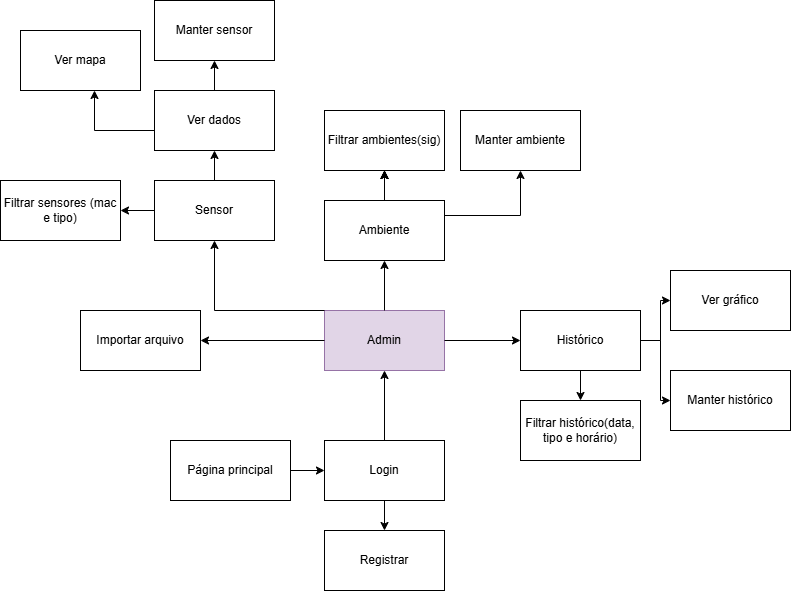

The diagram above was exported from draw.io. Its source (the exported page's mxGraphModel, read from the mxfile embedded in the PNG):
<mxGraphModel dx="2137" dy="1864" grid="1" gridSize="10" guides="1" tooltips="1" connect="1" arrows="1" fold="1" page="1" pageScale="1" pageWidth="827" pageHeight="1169" math="0" shadow="0">
  <root>
    <mxCell id="0" />
    <mxCell id="1" parent="0" />
    <mxCell id="I75yvxWLnuAatxP8_mG_-3" value="" style="edgeStyle=orthogonalEdgeStyle;rounded=0;orthogonalLoop=1;jettySize=auto;html=1;" edge="1" parent="1" source="I75yvxWLnuAatxP8_mG_-1" target="I75yvxWLnuAatxP8_mG_-2">
      <mxGeometry relative="1" as="geometry" />
    </mxCell>
    <mxCell id="I75yvxWLnuAatxP8_mG_-1" value="Página principal" style="rounded=0;whiteSpace=wrap;html=1;" vertex="1" parent="1">
      <mxGeometry x="140" y="120" width="120" height="60" as="geometry" />
    </mxCell>
    <mxCell id="I75yvxWLnuAatxP8_mG_-5" value="" style="edgeStyle=orthogonalEdgeStyle;rounded=0;orthogonalLoop=1;jettySize=auto;html=1;" edge="1" parent="1" source="I75yvxWLnuAatxP8_mG_-2" target="I75yvxWLnuAatxP8_mG_-4">
      <mxGeometry relative="1" as="geometry" />
    </mxCell>
    <mxCell id="I75yvxWLnuAatxP8_mG_-7" value="" style="edgeStyle=orthogonalEdgeStyle;rounded=0;orthogonalLoop=1;jettySize=auto;html=1;" edge="1" parent="1" source="I75yvxWLnuAatxP8_mG_-2" target="I75yvxWLnuAatxP8_mG_-6">
      <mxGeometry relative="1" as="geometry" />
    </mxCell>
    <mxCell id="I75yvxWLnuAatxP8_mG_-2" value="Login" style="rounded=0;whiteSpace=wrap;html=1;" vertex="1" parent="1">
      <mxGeometry x="294" y="120" width="120" height="60" as="geometry" />
    </mxCell>
    <mxCell id="I75yvxWLnuAatxP8_mG_-4" value="Registrar" style="rounded=0;whiteSpace=wrap;html=1;" vertex="1" parent="1">
      <mxGeometry x="294" y="210" width="120" height="60" as="geometry" />
    </mxCell>
    <mxCell id="I75yvxWLnuAatxP8_mG_-6" value="Admin" style="rounded=0;whiteSpace=wrap;html=1;fillColor=#e1d5e7;strokeColor=#9673a6;" vertex="1" parent="1">
      <mxGeometry x="294" y="-10" width="120" height="60" as="geometry" />
    </mxCell>
    <mxCell id="I75yvxWLnuAatxP8_mG_-11" value="" style="edgeStyle=orthogonalEdgeStyle;rounded=0;orthogonalLoop=1;jettySize=auto;html=1;exitX=0;exitY=0.5;exitDx=0;exitDy=0;" edge="1" parent="1" source="I75yvxWLnuAatxP8_mG_-8" target="I75yvxWLnuAatxP8_mG_-10">
      <mxGeometry relative="1" as="geometry" />
    </mxCell>
    <mxCell id="I75yvxWLnuAatxP8_mG_-13" value="" style="edgeStyle=orthogonalEdgeStyle;rounded=0;orthogonalLoop=1;jettySize=auto;html=1;" edge="1" parent="1" source="I75yvxWLnuAatxP8_mG_-8" target="I75yvxWLnuAatxP8_mG_-12">
      <mxGeometry relative="1" as="geometry" />
    </mxCell>
    <mxCell id="I75yvxWLnuAatxP8_mG_-8" value="Sensor" style="rounded=0;whiteSpace=wrap;html=1;" vertex="1" parent="1">
      <mxGeometry x="124" y="-140" width="120" height="60" as="geometry" />
    </mxCell>
    <mxCell id="I75yvxWLnuAatxP8_mG_-10" value="Filtrar sensores (mac e tipo)" style="rounded=0;whiteSpace=wrap;html=1;" vertex="1" parent="1">
      <mxGeometry x="-30" y="-140" width="120" height="60" as="geometry" />
    </mxCell>
    <mxCell id="I75yvxWLnuAatxP8_mG_-15" value="" style="edgeStyle=orthogonalEdgeStyle;rounded=0;orthogonalLoop=1;jettySize=auto;html=1;entryX=0.5;entryY=1;entryDx=0;entryDy=0;" edge="1" parent="1" source="I75yvxWLnuAatxP8_mG_-12" target="I75yvxWLnuAatxP8_mG_-14">
      <mxGeometry relative="1" as="geometry" />
    </mxCell>
    <mxCell id="I75yvxWLnuAatxP8_mG_-26" value="" style="edgeStyle=orthogonalEdgeStyle;rounded=0;orthogonalLoop=1;jettySize=auto;html=1;" edge="1" parent="1" source="I75yvxWLnuAatxP8_mG_-12" target="I75yvxWLnuAatxP8_mG_-25">
      <mxGeometry relative="1" as="geometry">
        <Array as="points">
          <mxPoint x="64" y="-190" />
        </Array>
      </mxGeometry>
    </mxCell>
    <mxCell id="I75yvxWLnuAatxP8_mG_-12" value="Ver dados" style="rounded=0;whiteSpace=wrap;html=1;" vertex="1" parent="1">
      <mxGeometry x="124" y="-230" width="120" height="60" as="geometry" />
    </mxCell>
    <mxCell id="I75yvxWLnuAatxP8_mG_-14" value="Manter sensor" style="rounded=0;whiteSpace=wrap;html=1;" vertex="1" parent="1">
      <mxGeometry x="124" y="-320" width="120" height="60" as="geometry" />
    </mxCell>
    <mxCell id="I75yvxWLnuAatxP8_mG_-19" value="" style="edgeStyle=orthogonalEdgeStyle;rounded=0;orthogonalLoop=1;jettySize=auto;html=1;" edge="1" parent="1" source="I75yvxWLnuAatxP8_mG_-16" target="I75yvxWLnuAatxP8_mG_-18">
      <mxGeometry relative="1" as="geometry" />
    </mxCell>
    <mxCell id="I75yvxWLnuAatxP8_mG_-20" value="" style="edgeStyle=orthogonalEdgeStyle;rounded=0;orthogonalLoop=1;jettySize=auto;html=1;" edge="1" parent="1" source="I75yvxWLnuAatxP8_mG_-16" target="I75yvxWLnuAatxP8_mG_-18">
      <mxGeometry relative="1" as="geometry" />
    </mxCell>
    <mxCell id="I75yvxWLnuAatxP8_mG_-21" value="" style="edgeStyle=orthogonalEdgeStyle;rounded=0;orthogonalLoop=1;jettySize=auto;html=1;" edge="1" parent="1" source="I75yvxWLnuAatxP8_mG_-16" target="I75yvxWLnuAatxP8_mG_-18">
      <mxGeometry relative="1" as="geometry" />
    </mxCell>
    <mxCell id="I75yvxWLnuAatxP8_mG_-22" value="" style="edgeStyle=orthogonalEdgeStyle;rounded=0;orthogonalLoop=1;jettySize=auto;html=1;" edge="1" parent="1" source="I75yvxWLnuAatxP8_mG_-16" target="I75yvxWLnuAatxP8_mG_-18">
      <mxGeometry relative="1" as="geometry" />
    </mxCell>
    <mxCell id="I75yvxWLnuAatxP8_mG_-24" value="" style="edgeStyle=orthogonalEdgeStyle;rounded=0;orthogonalLoop=1;jettySize=auto;html=1;exitX=1;exitY=0.25;exitDx=0;exitDy=0;" edge="1" parent="1" source="I75yvxWLnuAatxP8_mG_-16" target="I75yvxWLnuAatxP8_mG_-23">
      <mxGeometry relative="1" as="geometry" />
    </mxCell>
    <mxCell id="I75yvxWLnuAatxP8_mG_-16" value="Ambiente" style="rounded=0;whiteSpace=wrap;html=1;" vertex="1" parent="1">
      <mxGeometry x="294" y="-120" width="120" height="60" as="geometry" />
    </mxCell>
    <mxCell id="I75yvxWLnuAatxP8_mG_-18" value="Filtrar ambientes(sig)" style="rounded=0;whiteSpace=wrap;html=1;" vertex="1" parent="1">
      <mxGeometry x="294" y="-210" width="120" height="60" as="geometry" />
    </mxCell>
    <mxCell id="I75yvxWLnuAatxP8_mG_-23" value="Manter ambiente" style="rounded=0;whiteSpace=wrap;html=1;" vertex="1" parent="1">
      <mxGeometry x="430" y="-210" width="120" height="60" as="geometry" />
    </mxCell>
    <mxCell id="I75yvxWLnuAatxP8_mG_-25" value="Ver mapa" style="rounded=0;whiteSpace=wrap;html=1;" vertex="1" parent="1">
      <mxGeometry x="-10" y="-290" width="120" height="60" as="geometry" />
    </mxCell>
    <mxCell id="I75yvxWLnuAatxP8_mG_-30" value="" style="edgeStyle=orthogonalEdgeStyle;rounded=0;orthogonalLoop=1;jettySize=auto;html=1;" edge="1" parent="1" source="I75yvxWLnuAatxP8_mG_-27" target="I75yvxWLnuAatxP8_mG_-29">
      <mxGeometry relative="1" as="geometry" />
    </mxCell>
    <mxCell id="I75yvxWLnuAatxP8_mG_-36" value="" style="edgeStyle=orthogonalEdgeStyle;rounded=0;orthogonalLoop=1;jettySize=auto;html=1;exitX=1;exitY=0.5;exitDx=0;exitDy=0;entryX=0;entryY=0.5;entryDx=0;entryDy=0;" edge="1" parent="1" source="I75yvxWLnuAatxP8_mG_-27" target="I75yvxWLnuAatxP8_mG_-35">
      <mxGeometry relative="1" as="geometry">
        <mxPoint x="550" y="-40" as="targetPoint" />
        <Array as="points">
          <mxPoint x="630" y="20" />
          <mxPoint x="630" y="80" />
        </Array>
      </mxGeometry>
    </mxCell>
    <mxCell id="I75yvxWLnuAatxP8_mG_-27" value="Histórico" style="rounded=0;whiteSpace=wrap;html=1;" vertex="1" parent="1">
      <mxGeometry x="490" y="-10" width="120" height="60" as="geometry" />
    </mxCell>
    <mxCell id="I75yvxWLnuAatxP8_mG_-29" value="Filtrar histórico(data, tipo e horário)" style="rounded=0;whiteSpace=wrap;html=1;" vertex="1" parent="1">
      <mxGeometry x="490" y="80" width="120" height="60" as="geometry" />
    </mxCell>
    <mxCell id="I75yvxWLnuAatxP8_mG_-31" value="Importar arquivo" style="rounded=0;whiteSpace=wrap;html=1;" vertex="1" parent="1">
      <mxGeometry x="50" y="-10" width="120" height="60" as="geometry" />
    </mxCell>
    <mxCell id="I75yvxWLnuAatxP8_mG_-35" value="Manter histórico" style="rounded=0;whiteSpace=wrap;html=1;" vertex="1" parent="1">
      <mxGeometry x="640" y="50" width="120" height="60" as="geometry" />
    </mxCell>
    <mxCell id="I75yvxWLnuAatxP8_mG_-38" value="Ver gráfico" style="rounded=0;whiteSpace=wrap;html=1;" vertex="1" parent="1">
      <mxGeometry x="640" y="-50" width="120" height="60" as="geometry" />
    </mxCell>
    <mxCell id="I75yvxWLnuAatxP8_mG_-44" value="" style="endArrow=classic;html=1;rounded=0;exitX=0;exitY=0;exitDx=0;exitDy=0;entryX=0.5;entryY=1;entryDx=0;entryDy=0;" edge="1" parent="1" source="I75yvxWLnuAatxP8_mG_-6" target="I75yvxWLnuAatxP8_mG_-8">
      <mxGeometry width="50" height="50" relative="1" as="geometry">
        <mxPoint x="260" y="10" as="sourcePoint" />
        <mxPoint x="310" y="-40" as="targetPoint" />
        <Array as="points">
          <mxPoint x="184" y="-10" />
        </Array>
      </mxGeometry>
    </mxCell>
    <mxCell id="I75yvxWLnuAatxP8_mG_-45" value="" style="endArrow=classic;html=1;rounded=0;entryX=0;entryY=0.5;entryDx=0;entryDy=0;" edge="1" parent="1" target="I75yvxWLnuAatxP8_mG_-38">
      <mxGeometry width="50" height="50" relative="1" as="geometry">
        <mxPoint x="610" y="20" as="sourcePoint" />
        <mxPoint x="650" y="-20" as="targetPoint" />
        <Array as="points">
          <mxPoint x="630" y="20" />
          <mxPoint x="630" y="-20" />
        </Array>
      </mxGeometry>
    </mxCell>
    <mxCell id="I75yvxWLnuAatxP8_mG_-46" value="" style="endArrow=classic;html=1;rounded=0;exitX=1;exitY=0.5;exitDx=0;exitDy=0;entryX=0;entryY=0.5;entryDx=0;entryDy=0;" edge="1" parent="1" source="I75yvxWLnuAatxP8_mG_-6" target="I75yvxWLnuAatxP8_mG_-27">
      <mxGeometry width="50" height="50" relative="1" as="geometry">
        <mxPoint x="420" y="-10" as="sourcePoint" />
        <mxPoint x="470" y="-60" as="targetPoint" />
      </mxGeometry>
    </mxCell>
    <mxCell id="I75yvxWLnuAatxP8_mG_-47" value="" style="endArrow=classic;html=1;rounded=0;exitX=0.5;exitY=0;exitDx=0;exitDy=0;entryX=0.5;entryY=1;entryDx=0;entryDy=0;" edge="1" parent="1" source="I75yvxWLnuAatxP8_mG_-6" target="I75yvxWLnuAatxP8_mG_-16">
      <mxGeometry width="50" height="50" relative="1" as="geometry">
        <mxPoint x="210" y="40" as="sourcePoint" />
        <mxPoint x="260" y="-10" as="targetPoint" />
      </mxGeometry>
    </mxCell>
    <mxCell id="I75yvxWLnuAatxP8_mG_-48" value="" style="endArrow=classic;html=1;rounded=0;exitX=0;exitY=0.5;exitDx=0;exitDy=0;entryX=1;entryY=0.5;entryDx=0;entryDy=0;" edge="1" parent="1" source="I75yvxWLnuAatxP8_mG_-6" target="I75yvxWLnuAatxP8_mG_-31">
      <mxGeometry width="50" height="50" relative="1" as="geometry">
        <mxPoint x="260" y="90" as="sourcePoint" />
        <mxPoint x="310" y="40" as="targetPoint" />
      </mxGeometry>
    </mxCell>
  </root>
</mxGraphModel>